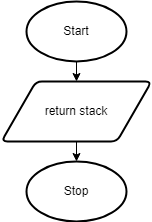

The diagram above was exported from draw.io. Its source (the exported page's mxGraphModel, read from the mxfile embedded in the PNG):
<mxGraphModel dx="1074" dy="717" grid="1" gridSize="10" guides="1" tooltips="1" connect="1" arrows="1" fold="1" page="1" pageScale="1" pageWidth="827" pageHeight="1169" math="0" shadow="0">
  <root>
    <mxCell id="0" />
    <mxCell id="1" parent="0" />
    <mxCell id="19" value="Start" style="strokeWidth=2;html=1;shape=mxgraph.flowchart.start_1;whiteSpace=wrap;" parent="1" vertex="1">
      <mxGeometry x="130" y="110" width="100" height="60" as="geometry" />
    </mxCell>
    <mxCell id="78" style="edgeStyle=none;html=1;exitX=0.5;exitY=1;exitDx=0;exitDy=0;entryX=0.5;entryY=0;entryDx=0;entryDy=0;entryPerimeter=0;" parent="1" source="21" target="22" edge="1">
      <mxGeometry relative="1" as="geometry" />
    </mxCell>
    <mxCell id="21" value="return stack" style="shape=parallelogram;html=1;strokeWidth=2;perimeter=parallelogramPerimeter;whiteSpace=wrap;rounded=1;arcSize=12;size=0.23;" parent="1" vertex="1">
      <mxGeometry x="105" y="190" width="150" height="60" as="geometry" />
    </mxCell>
    <mxCell id="22" value="Stop" style="strokeWidth=2;html=1;shape=mxgraph.flowchart.start_1;whiteSpace=wrap;" parent="1" vertex="1">
      <mxGeometry x="130" y="270" width="100" height="60" as="geometry" />
    </mxCell>
    <mxCell id="77" style="edgeStyle=none;html=1;exitX=0.5;exitY=1;exitDx=0;exitDy=0;entryX=0.5;entryY=0;entryDx=0;entryDy=0;" parent="1" target="21" edge="1">
      <mxGeometry relative="1" as="geometry">
        <mxPoint x="180" y="170" as="sourcePoint" />
      </mxGeometry>
    </mxCell>
  </root>
</mxGraphModel>